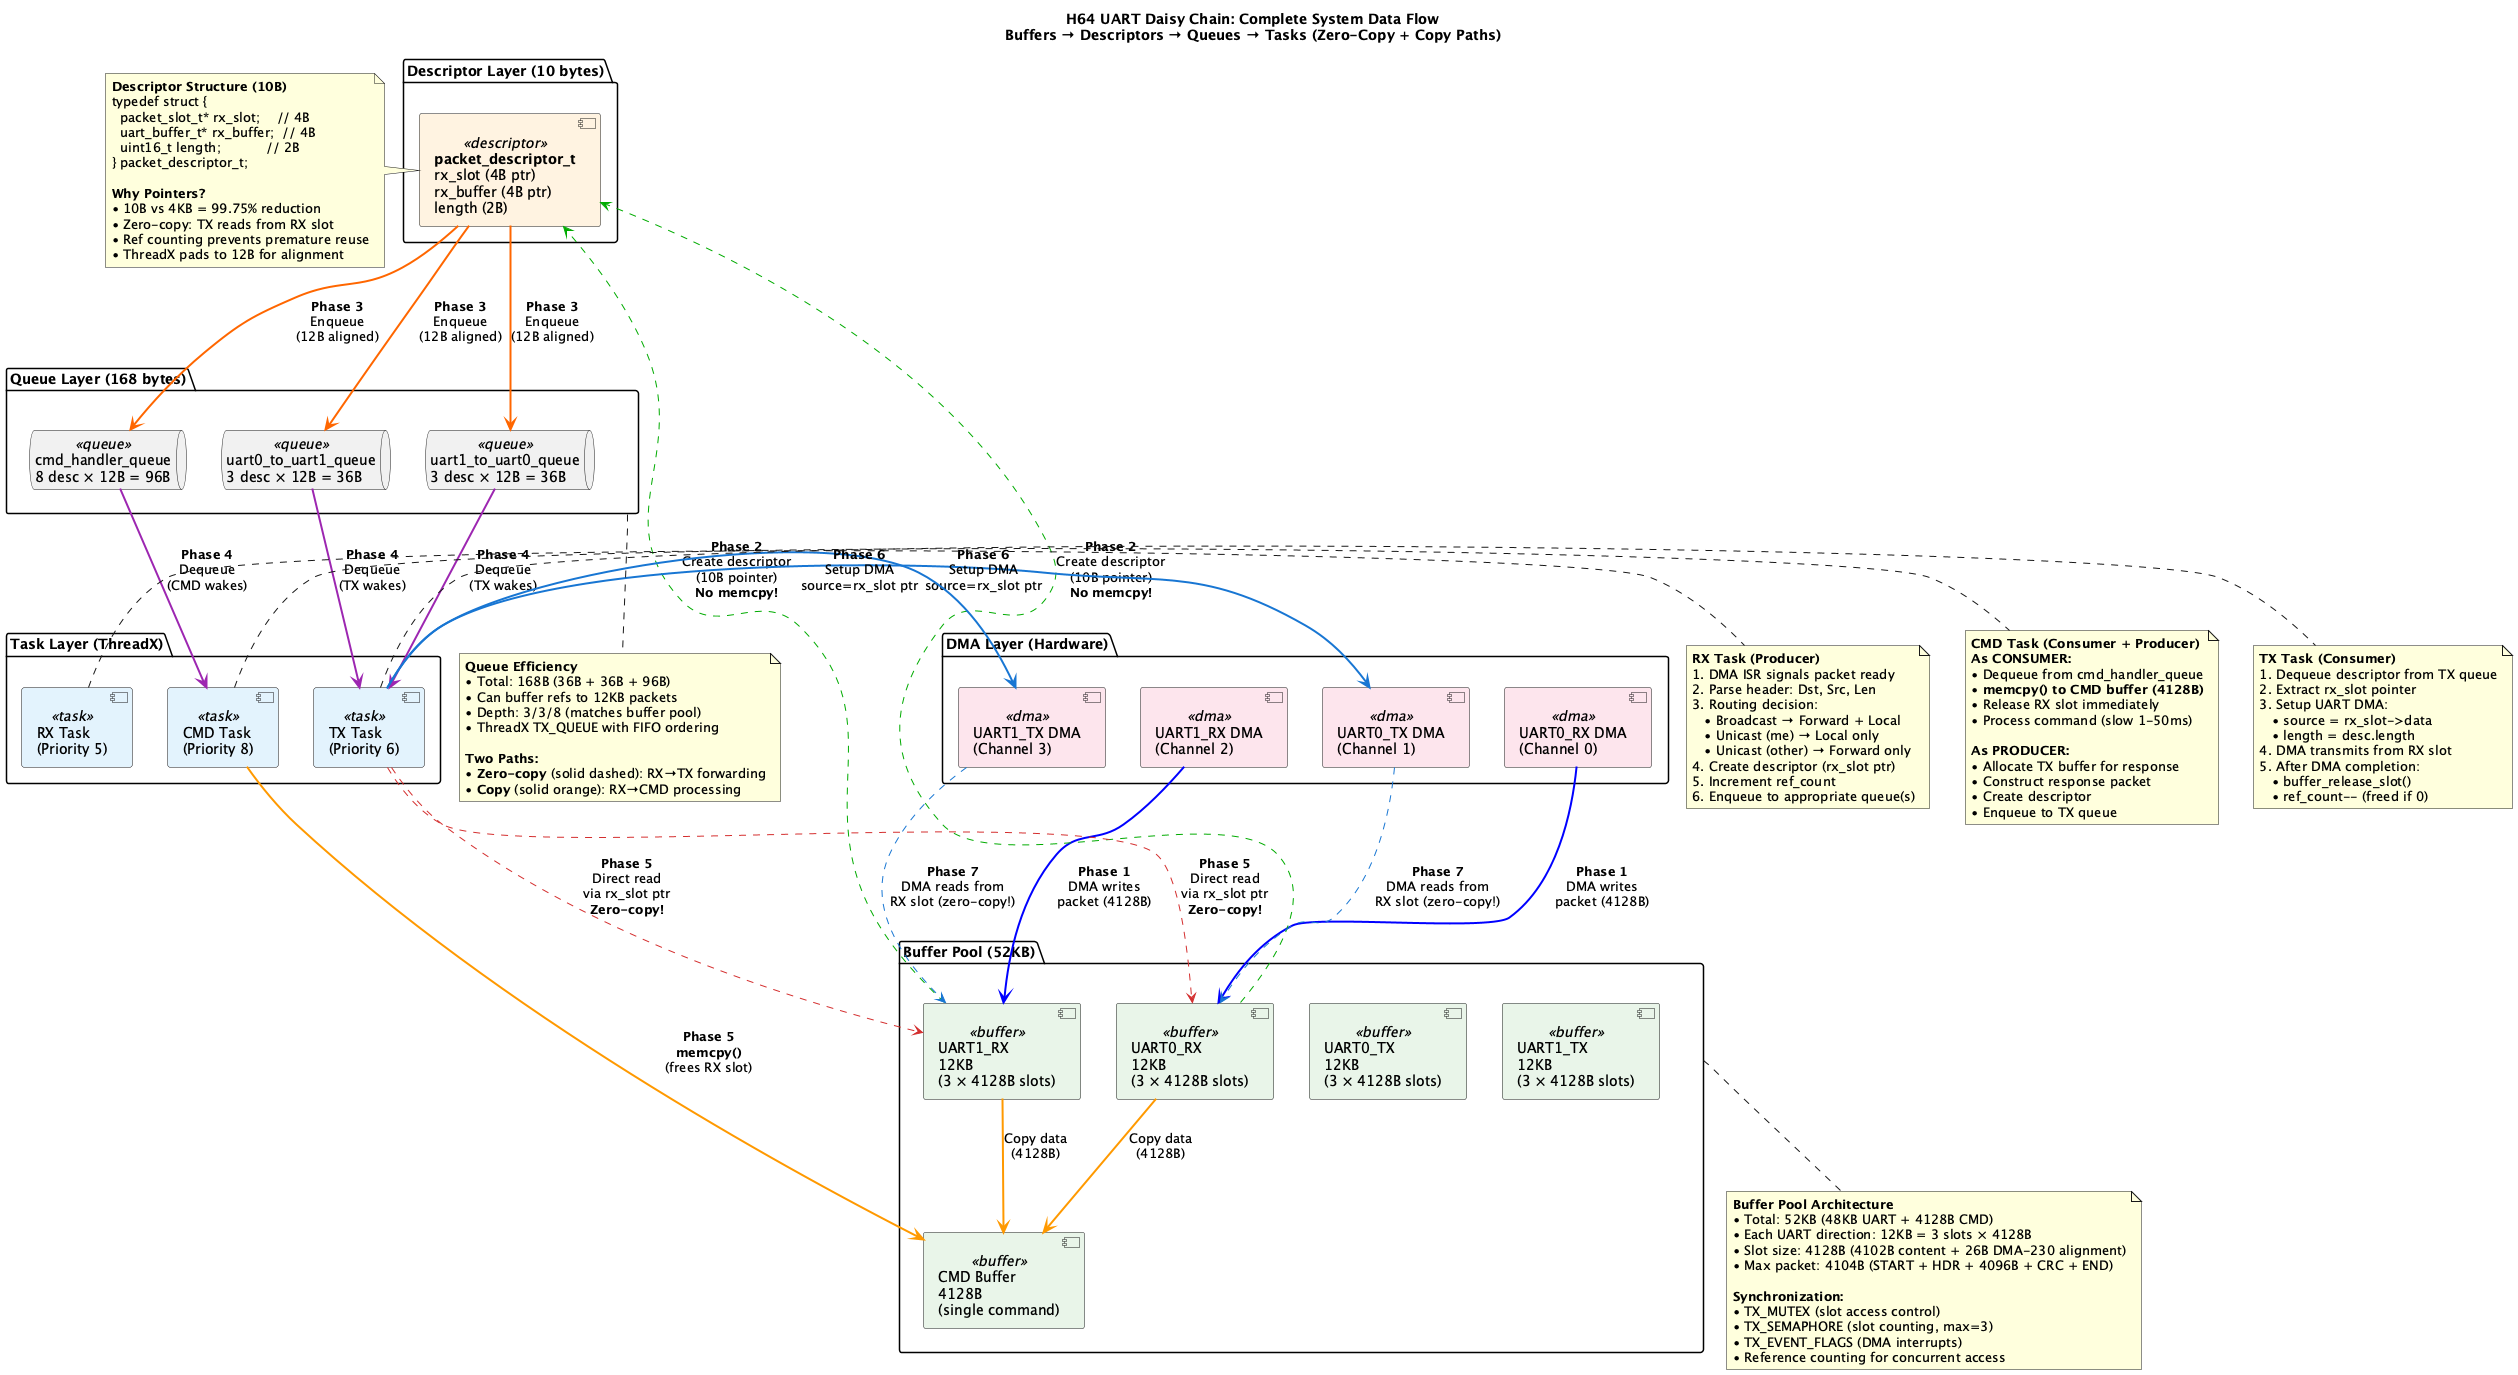

The diagram above was rendered by PlantUML. Its source (embedded in the PNG):
@startuml
title H64 UART Daisy Chain: Complete System Data Flow\nBuffers → Descriptors → Queues → Tasks (Zero-Copy + Copy Paths)

skinparam component {
  BackgroundColor<<buffer>> #E8F5E9
  BackgroundColor<<descriptor>> #FFF3E0
  BackgroundColor<<queue>> #FFFFCC
  BackgroundColor<<task>> #E3F2FD
  BackgroundColor<<dma>> #FCE4EC
}

' ===== Physical Memory Layer =====
package "Buffer Pool (52KB)" as BUFPOOL {
  component "UART0_RX\n12KB\n(3 × 4128B slots)" as RX0 <<buffer>>
  component "UART1_RX\n12KB\n(3 × 4128B slots)" as RX1 <<buffer>>
  component "UART0_TX\n12KB\n(3 × 4128B slots)" as TX0 <<buffer>>
  component "UART1_TX\n12KB\n(3 × 4128B slots)" as TX1 <<buffer>>
  component "CMD Buffer\n4128B\n(single command)" as CMD <<buffer>>
}

' ===== Descriptor Abstraction Layer =====
package "Descriptor Layer (10 bytes)" as DESCLAY {
  component "**packet_descriptor_t**\nrx_slot (4B ptr)\nrx_buffer (4B ptr)\nlength (2B)" as DESC <<descriptor>>
}

' ===== Queue Communication Layer =====
package "Queue Layer (168 bytes)" as QUEUELAY {
  queue "uart0_to_uart1_queue\n3 desc × 12B = 36B" as Q01 <<queue>>
  queue "uart1_to_uart0_queue\n3 desc × 12B = 36B" as Q10 <<queue>>
  queue "cmd_handler_queue\n8 desc × 12B = 96B" as QCMD <<queue>>
}

' ===== Task Execution Layer =====
package "Task Layer (ThreadX)" as TASKLAY {
  component "RX Task\n(Priority 5)" as RXTASK <<task>>
  component "TX Task\n(Priority 6)" as TXTASK <<task>>
  component "CMD Task\n(Priority 8)" as CMDTASK <<task>>
}

' ===== DMA Hardware Layer =====
package "DMA Layer (Hardware)" as DMALAY {
  component "UART0_RX DMA\n(Channel 0)" as DMA0RX <<dma>>
  component "UART1_RX DMA\n(Channel 2)" as DMA1RX <<dma>>
  component "UART0_TX DMA\n(Channel 1)" as DMA0TX <<dma>>
  component "UART1_TX DMA\n(Channel 3)" as DMA1TX <<dma>>
}

' ===== PHASE 1: DMA Reception → Buffer Slots =====
DMA0RX -[#0000FF,bold]-> RX0 : **Phase 1**\nDMA writes\npacket (4128B)
DMA1RX -[#0000FF,bold]-> RX1 : **Phase 1**\nDMA writes\npacket (4128B)

' ===== PHASE 2: RX Task → Descriptor Creation (ZERO-COPY!) =====
RX0 .[#00AA00,dashed].> DESC : **Phase 2**\nCreate descriptor\n(10B pointer)\n**No memcpy!**
RX1 .[#00AA00,dashed].> DESC : **Phase 2**\nCreate descriptor\n(10B pointer)\n**No memcpy!**

' ===== PHASE 3: Descriptor → Queue Enqueue =====
DESC -[#FF6600,bold]-> Q01 : **Phase 3**\nEnqueue\n(12B aligned)
DESC -[#FF6600,bold]-> Q10 : **Phase 3**\nEnqueue\n(12B aligned)
DESC -[#FF6600,bold]-> QCMD : **Phase 3**\nEnqueue\n(12B aligned)

' ===== PHASE 4: Queue → Task Dequeue =====
Q01 -[#9C27B0,bold]-> TXTASK : **Phase 4**\nDequeue\n(TX wakes)
Q10 -[#9C27B0,bold]-> TXTASK : **Phase 4**\nDequeue\n(TX wakes)
QCMD -[#9C27B0,bold]-> CMDTASK : **Phase 4**\nDequeue\n(CMD wakes)

' ===== PHASE 5A: TX Task → Buffer Access (ZERO-COPY READ) =====
TXTASK .[#D32F2F,dashed].> RX0 : **Phase 5**\nDirect read\nvia rx_slot ptr\n**Zero-copy!**
TXTASK .[#D32F2F,dashed].> RX1 : **Phase 5**\nDirect read\nvia rx_slot ptr\n**Zero-copy!**

' ===== PHASE 5B: CMD Task → Copy Path =====
CMDTASK -[#FF9800,bold]-> CMD : **Phase 5**\n**memcpy()**\n(frees RX slot)
RX0 -[#FF9800,bold]-> CMD : Copy data\n(4128B)
RX1 -[#FF9800,bold]-> CMD : Copy data\n(4128B)

' ===== PHASE 6: TX Task → DMA Transmission Setup =====
TXTASK -[#1976D2,bold]-> DMA0TX : **Phase 6**\nSetup DMA\nsource=rx_slot ptr
TXTASK -[#1976D2,bold]-> DMA1TX : **Phase 6**\nSetup DMA\nsource=rx_slot ptr

' ===== PHASE 7: DMA Reads from RX Slot =====
DMA0TX .[#1976D2,dashed].> RX0 : **Phase 7**\nDMA reads from\nRX slot (zero-copy!)
DMA1TX .[#1976D2,dashed].> RX1 : **Phase 7**\nDMA reads from\nRX slot (zero-copy!)

' ===== Notes =====
note left of DESC
  **Descriptor Structure (10B)**
  typedef struct {
    packet_slot_t* rx_slot;    // 4B
    uart_buffer_t* rx_buffer;  // 4B
    uint16_t length;           // 2B
  } packet_descriptor_t;

  **Why Pointers?**
  • 10B vs 4KB = 99.75% reduction
  • Zero-copy: TX reads from RX slot
  • Ref counting prevents premature reuse
  • ThreadX pads to 12B for alignment
end note

note right of RXTASK
  **RX Task (Producer)**
  1. DMA ISR signals packet ready
  2. Parse header: Dst, Src, Len
  3. Routing decision:
     • Broadcast → Forward + Local
     • Unicast (me) → Local only
     • Unicast (other) → Forward only
  4. Create descriptor (rx_slot ptr)
  5. Increment ref_count
  6. Enqueue to appropriate queue(s)
end note

note right of TXTASK
  **TX Task (Consumer)**
  1. Dequeue descriptor from TX queue
  2. Extract rx_slot pointer
  3. Setup UART DMA:
     • source = rx_slot->data
     • length = desc.length
  4. DMA transmits from RX slot
  5. After DMA completion:
     • buffer_release_slot()
     • ref_count-- (freed if 0)
end note

note right of CMDTASK
  **CMD Task (Consumer + Producer)**
  **As CONSUMER:**
  • Dequeue from cmd_handler_queue
  • **memcpy() to CMD buffer (4128B)**
  • Release RX slot immediately
  • Process command (slow 1-50ms)

  **As PRODUCER:**
  • Allocate TX buffer for response
  • Construct response packet
  • Create descriptor
  • Enqueue to TX queue
end note

note bottom of BUFPOOL
  **Buffer Pool Architecture**
  • Total: 52KB (48KB UART + 4128B CMD)
  • Each UART direction: 12KB = 3 slots × 4128B
  • Slot size: 4128B (4102B content + 26B DMA-230 alignment)
  • Max packet: 4104B (START + HDR + 4096B + CRC + END)

  **Synchronization:**
  • TX_MUTEX (slot access control)
  • TX_SEMAPHORE (slot counting, max=3)
  • TX_EVENT_FLAGS (DMA interrupts)
  • Reference counting for concurrent access
end note

note bottom of QUEUELAY
  **Queue Efficiency**
  • Total: 168B (36B + 36B + 96B)
  • Can buffer refs to 12KB packets
  • Depth: 3/3/8 (matches buffer pool)
  • ThreadX TX_QUEUE with FIFO ordering

  **Two Paths:**
  • **Zero-copy** (solid dashed): RX→TX forwarding
  • **Copy** (solid orange): RX→CMD processing
end note

@enduml